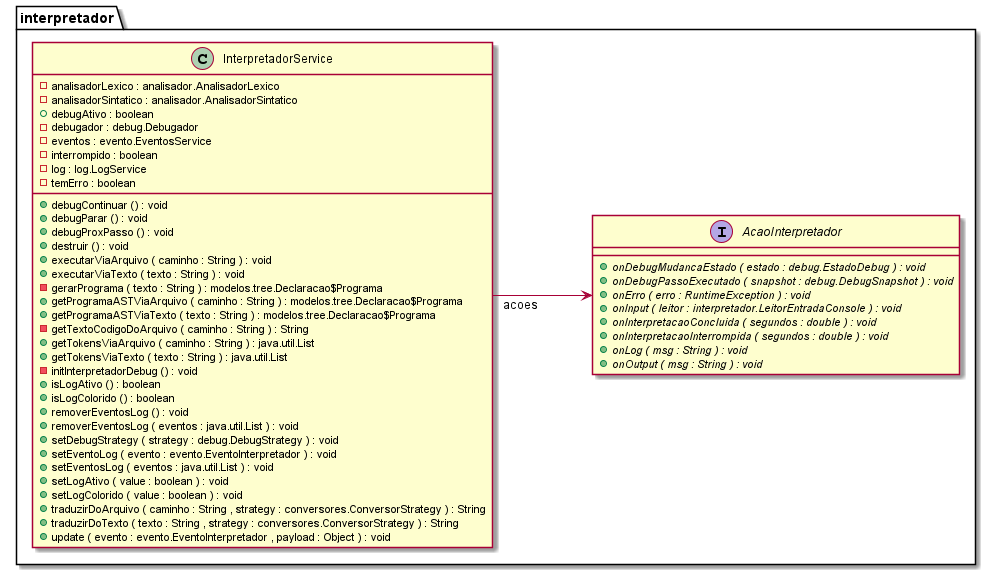

The diagram above was rendered by PlantUML. Its source (embedded in the PNG):
@startuml

left to right direction
skinparam linetype ortho
skinparam ParticipantPadding 10
skinparam BoxPadding 10
skinparam Nodesep 100
skinparam Ranksep 100


interface interpretador.AcaoInterpretador {
	{method}  {abstract} +onDebugMudancaEstado ( estado : debug.EstadoDebug ) : void
	{method}  {abstract} +onDebugPassoExecutado ( snapshot : debug.DebugSnapshot ) : void
	{method}  {abstract} +onErro ( erro : RuntimeException ) : void
	{method}  {abstract} +onInput ( leitor : interpretador.LeitorEntradaConsole ) : void
	{method}  {abstract} +onInterpretacaoConcluida ( segundos : double ) : void
	{method}  {abstract} +onInterpretacaoInterrompida ( segundos : double ) : void
	{method}  {abstract} +onLog ( msg : String ) : void
	{method}  {abstract} +onOutput ( msg : String ) : void
}
 
 
class interpretador.InterpretadorService { 
	{field} -analisadorLexico : analisador.AnalisadorLexico
	{field} -analisadorSintatico : analisador.AnalisadorSintatico
	{field} +debugAtivo : boolean
	{field} -debugador : debug.Debugador
	{field} -eventos : evento.EventosService
	{field} -interrompido : boolean
	{field} -log : log.LogService
	{field} -temErro : boolean 
	{method} +debugContinuar () : void
	{method} +debugParar () : void
	{method} +debugProxPasso () : void
	{method} +destruir () : void
	{method} +executarViaArquivo ( caminho : String ) : void
	{method} +executarViaTexto ( texto : String ) : void
	{method} -gerarPrograma ( texto : String ) : modelos.tree.Declaracao$Programa
	{method} +getProgramaASTViaArquivo ( caminho : String ) : modelos.tree.Declaracao$Programa
	{method} +getProgramaASTViaTexto ( texto : String ) : modelos.tree.Declaracao$Programa
	{method} -getTextoCodigoDoArquivo ( caminho : String ) : String
	{method} +getTokensViaArquivo ( caminho : String ) : java.util.List
	{method} +getTokensViaTexto ( texto : String ) : java.util.List
	{method} -initInterpretadorDebug () : void
	{method} +isLogAtivo () : boolean
	{method} +isLogColorido () : boolean
	{method} +removerEventosLog () : void
	{method} +removerEventosLog ( eventos : java.util.List ) : void
	{method} +setDebugStrategy ( strategy : debug.DebugStrategy ) : void
	{method} +setEventoLog ( evento : evento.EventoInterpretador ) : void
	{method} +setEventosLog ( eventos : java.util.List ) : void
	{method} +setLogAtivo ( value : boolean ) : void
	{method} +setLogColorido ( value : boolean ) : void
	{method} +traduzirDoArquivo ( caminho : String , strategy : conversores.ConversorStrategy ) : String
	{method} +traduzirDoTexto ( texto : String , strategy : conversores.ConversorStrategy ) : String
	{method} +update ( evento : evento.EventoInterpretador , payload : Object ) : void
}

interpretador.InterpretadorService -->  interpretador.AcaoInterpretador : acoes 
 

@enduml